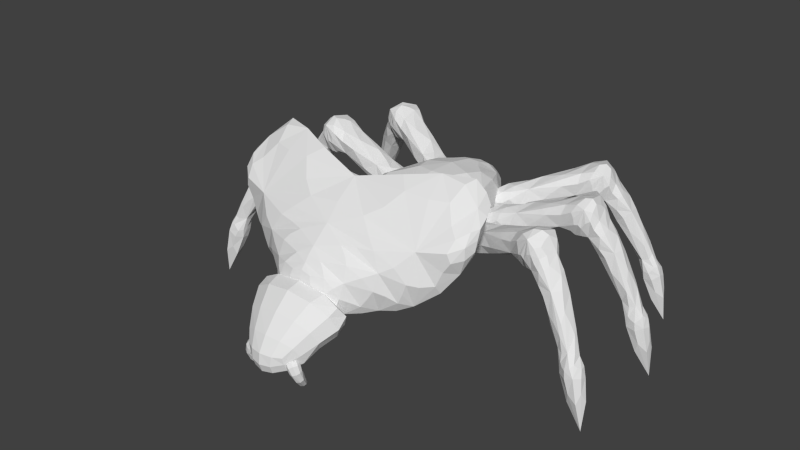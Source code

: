 # Source: darkling_sub.blend  (saved by Blender 2.79.0; exported with 4.5.12 LTS)
import bpy
from mathutils import Matrix  # noqa: F401  (used for matrix-valued properties, if any)

bpy.ops.wm.read_factory_settings(use_empty=True)
scene = bpy.context.scene
scene.name = 'Scene'

# ---- collections
col_collection_1 = bpy.data.collections.new('Collection 1'); scene.collection.children.link(col_collection_1)

# ---- world
world_world = bpy.data.worlds.new('World'); scene.world = world_world
world_world.color = (0.05088, 0.05088, 0.05088)
world_world.use_sun_shadow = False
world_world.sun_shadow_jitter_overblur = 0.0
world_world.cycles.sampling_method = 'NONE'
world_world.cycles.sample_map_resolution = 256

# ---- meshes
me_body = bpy.data.meshes.new('Body')
me_body.from_pydata([(0.072, -0.4283, -0.0756), (0.072, -0.4283, -0.003597), (0.0936, -0.3855, -0.0756), (0.0936, -0.4022, 0.01894), (0.1685, -0.3591, 0.05091), (0.1685, -0.3382, -0.06726), (0.219, -0.3396, 0.07872), (0.219, -0.3146, -0.0631), (0.177, -0.1783, 0.2736), (0.2008, -0.277, -0.004069), (0.1314, -0.2054, 0.078), (0.1074, -0.2124, -0.02071), (0.07885, -0.1685, 0.05106), (0.07885, -0.1726, 0.003238), (0.1498, -0.09805, 0.06899), (0.1498, -0.1085, -0.05056), (0.05992, 0.1889, 0.04389), (0.05992, 0.179, -0.05738), (0.02397, 0.2329, -0.003332), (0.02397, 0.2297, -0.04928), (0.3076, -0.3079, 0.117), (0.3076, -0.2583, 0.04624), (0.3038, -0.2134, 0.1799), (0.3061, -0.2018, 0.1346), (0.1289, 0.03314, -0.07076), (0.1289, 0.04749, 0.08035), (0.2639, -0.1332, 0.199), (-0.072, -0.4283, -0.0756), (-0.072, -0.4283, -0.003597), (-0.0936, -0.3855, -0.0756), (-0.0936, -0.4022, 0.01894), (-0.1685, -0.3591, 0.05091), (-0.1685, -0.3382, -0.06726), (-0.219, -0.3396, 0.07872), (-0.219, -0.3146, -0.0631), (-0.177, -0.1783, 0.2736), (-0.2008, -0.277, -0.004069), (-0.1314, -0.2054, 0.078), (-0.1074, -0.2124, -0.02071), (-0.07885, -0.1685, 0.05106), (-0.07885, -0.1726, 0.003238), (-0.1498, -0.09805, 0.06899), (-0.1498, -0.1085, -0.05056), (-0.05992, 0.1889, 0.04389), (-0.05992, 0.179, -0.05738), (-0.02397, 0.2329, -0.003332), (-0.02397, 0.2297, -0.04928), (-0.3076, -0.3079, 0.117), (-0.3076, -0.2583, 0.04624), (-0.3038, -0.2134, 0.1799), (-0.3061, -0.2018, 0.1346), (2.347e-18, -0.4063, 0.04258), (-2.28e-18, -0.3855, -0.0756), (1.566e-18, -0.4283, 0.0204), (-2.135e-18, -0.4283, -0.0756), (3.354e-18, -0.3869, 0.07038), (-2.199e-18, -0.3619, -0.07143), (4.441e-18, -0.3438, 0.1024), (-2.037e-18, -0.3146, -0.0631), (7.541e-18, -0.2617, 0.1899), (-1.713e-18, -0.2201, -0.04643), (3.961e-18, -0.2096, 0.1016), (-6.66e-19, -0.1888, -0.01654), (2.787e-18, -0.1664, 0.07496), (4.214e-20, -0.1726, 0.003238), (3.24e-18, -0.09596, 0.0929), (-9.762e-18, -0.09312, -0.08147), (1.305e-18, 0.1909, 0.0678), (-4.184e-18, 0.1784, -0.07566), (-1.187e-18, 0.2339, 0.006924), (-3.775e-18, 0.2279, -0.06071), (-0.1289, 0.03314, -0.07076), (-0.1289, 0.04749, 0.08035), (3.187e-18, 0.04958, 0.1043), (-1.09e-17, 0.0208, -0.1011), (-0.2639, -0.1332, 0.199)], [], [(1, 0, 2), (52, 2, 0), (3, 4, 55), (3, 2, 5), (4, 6, 57), (4, 5, 7), (9, 11, 10), (6, 8, 59), (6, 20, 22), (59, 8, 10), (12, 14, 65), (61, 10, 12), (10, 11, 13), (25, 24, 17), (13, 15, 14), (73, 25, 16), (69, 18, 19), (16, 18, 69), (17, 19, 18), (20, 21, 23), (6, 7, 21), (9, 23, 21), (74, 68, 17), (68, 70, 19), (13, 64, 66), (60, 62, 11), (62, 64, 13), (5, 56, 58), (58, 60, 9), (1, 3, 51), (1, 53, 54), (2, 52, 56), (66, 74, 24), (65, 14, 25), (14, 15, 24), (8, 22, 26), (22, 23, 26), (9, 8, 26), (23, 9, 26), (29, 27, 28), (27, 29, 52), (55, 31, 30), (30, 31, 32), (57, 33, 31), (31, 33, 34), (37, 38, 36), (59, 35, 33), (49, 47, 33), (59, 61, 37), (65, 41, 39), (61, 63, 39), (37, 39, 40), (72, 43, 44), (41, 42, 40), (73, 67, 43), (69, 70, 46), (69, 45, 43), (45, 46, 44), (47, 49, 50), (33, 47, 48), (48, 50, 36), (44, 68, 74), (46, 70, 68), (40, 42, 66), (38, 62, 60), (40, 64, 62), (32, 34, 58), (36, 60, 58), (28, 53, 51), (28, 27, 54), (29, 32, 56), (71, 74, 66), (65, 73, 72), (41, 72, 71), (35, 75, 49), (49, 75, 50), (36, 75, 35), (50, 75, 36), (3, 1, 2), (54, 52, 0), (51, 3, 55), (4, 3, 5), (55, 4, 57), (6, 4, 7), (8, 9, 10), (57, 6, 59), (8, 6, 22), (61, 59, 10), (63, 12, 65), (63, 61, 12), (12, 10, 13), (16, 25, 17), (12, 13, 14), (67, 73, 16), (70, 69, 19), (67, 16, 69), (16, 17, 18), (22, 20, 23), (20, 6, 21), (7, 9, 21), (24, 74, 17), (17, 68, 19), (15, 13, 66), (9, 60, 11), (11, 62, 13), (7, 5, 58), (7, 58, 9), (53, 1, 51), (0, 1, 54), (5, 2, 56), (15, 66, 24), (73, 65, 25), (25, 14, 24), (30, 29, 28), (54, 27, 52), (51, 55, 30), (29, 30, 32), (55, 57, 31), (32, 31, 34), (35, 37, 36), (57, 59, 33), (35, 49, 33), (35, 59, 37), (63, 65, 39), (37, 61, 39), (38, 37, 40), (71, 72, 44), (39, 41, 40), (72, 73, 43), (45, 69, 46), (67, 69, 43), (43, 45, 44), (48, 47, 50), (34, 33, 48), (34, 48, 36), (71, 44, 74), (44, 46, 68), (64, 40, 66), (36, 38, 60), (38, 40, 62), (56, 32, 58), (34, 36, 58), (30, 28, 51), (53, 28, 54), (52, 29, 56), (42, 71, 66), (41, 65, 72), (42, 41, 71)])
_uv = me_body.uv_layers.new(name='UVMap')
_uv.uv.foreach_set('vector', [0.5681, 0.1681, 0.5681, 0.1345, 0.5862, 0.1345, 0.542, 0.2487, 0.4965, 0.247, 0.5077, 0.2268, 0.229, 0.04996, 0.2651, 0.07146, 0.1851, 0.07539, 0.5808, 0.1788, 0.5862, 0.1345, 0.6194, 0.1407, 0.2651, 0.07146, 0.2894, 0.08497, 0.1851, 0.1026, 0.6127, 0.196, 0.6194, 0.1407, 0.6403, 0.1445, 0.4379, 0.3144, 0.4916, 0.3396, 0.4613, 0.376, 0.2894, 0.08497, 0.3001, 0.1886, 0.1851, 0.1747, 0.2894, 0.08497, 0.3299, 0.09314, 0.3415, 0.1378, 0.1851, 0.1747, 0.3001, 0.1886, 0.2486, 0.2528, 0.2251, 0.2712, 0.2529, 0.3058, 0.1851, 0.3038, 0.1851, 0.2397, 0.2486, 0.2528, 0.2251, 0.2712, 0.1906, 0.5477, 0.1984, 0.5008, 0.2205, 0.5133, 0.3351, 0.5565, 0.3336, 0.4857, 0.4083, 0.4968, 0.2205, 0.5133, 0.2663, 0.4903, 0.267, 0.5462, 0.1851, 0.3684, 0.2416, 0.3688, 0.2125, 0.4332, 0.4482, 0.5285, 0.437, 0.5237, 0.437, 0.5022, 0.2125, 0.4332, 0.1968, 0.4637, 0.1851, 0.4606, 0.4083, 0.4968, 0.437, 0.5022, 0.437, 0.5237, 0.6654, 0.2349, 0.6781, 0.1977, 0.706, 0.2325, 0.6322, 0.211, 0.6403, 0.1445, 0.6781, 0.1977, 0.4379, 0.3144, 0.3655, 0.3741, 0.3787, 0.3274, 0.5422, 0.4624, 0.5427, 0.5339, 0.5135, 0.536, 0.5427, 0.5339, 0.5428, 0.558, 0.5305, 0.5604, 0.5053, 0.3608, 0.5415, 0.3604, 0.5419, 0.4119, 0.5414, 0.329, 0.5415, 0.3487, 0.4916, 0.3396, 0.5415, 0.3487, 0.5415, 0.3604, 0.5053, 0.3608, 0.4591, 0.2688, 0.5418, 0.2605, 0.5415, 0.2841, 0.5415, 0.2841, 0.5414, 0.329, 0.4379, 0.3144, 0.2184, 0.035, 0.229, 0.04996, 0.1851, 0.05902, 0.5681, 0.1681, 0.5409, 0.1793, 0.5409, 0.1345, 0.4965, 0.247, 0.542, 0.2487, 0.5418, 0.2605, 0.5419, 0.4119, 0.5422, 0.4624, 0.4824, 0.467, 0.1851, 0.3038, 0.2529, 0.3058, 0.2416, 0.3688, 0.267, 0.5462, 0.2663, 0.4903, 0.3336, 0.4857, 0.3001, 0.1886, 0.3415, 0.1378, 0.348, 0.1744, 0.7053, 0.2543, 0.706, 0.2325, 0.7399, 0.2562, 0.4379, 0.3144, 0.4137, 0.4548, 0.372, 0.4202, 0.3655, 0.3741, 0.4379, 0.3144, 0.372, 0.4202, 0.4955, 0.1345, 0.5136, 0.1345, 0.5136, 0.1681, 0.5769, 0.2282, 0.5872, 0.2488, 0.542, 0.2487, 0.1851, 0.07539, 0.1051, 0.07146, 0.1411, 0.04996, 0.5009, 0.1788, 0.469, 0.196, 0.4623, 0.1407, 0.1851, 0.1026, 0.08074, 0.08497, 0.1051, 0.07146, 0.469, 0.196, 0.4495, 0.211, 0.4414, 0.1445, 0.6245, 0.3731, 0.591, 0.3391, 0.6388, 0.3142, 0.1851, 0.1747, 0.07011, 0.1886, 0.08074, 0.08497, 0.02861, 0.1378, 0.04031, 0.09314, 0.08074, 0.08497, 0.1851, 0.1747, 0.1851, 0.2397, 0.1216, 0.2528, 0.1851, 0.3038, 0.1173, 0.3058, 0.145, 0.2712, 0.1851, 0.2397, 0.1851, 0.2677, 0.145, 0.2712, 0.191, 0.5476, 0.2212, 0.5356, 0.2209, 0.5132, 0.3354, 0.5564, 0.4097, 0.5442, 0.4086, 0.4967, 0.2673, 0.5462, 0.2666, 0.4902, 0.2209, 0.5132, 0.1851, 0.3684, 0.1851, 0.4285, 0.1576, 0.4332, 0.4485, 0.5284, 0.4485, 0.4967, 0.4374, 0.5021, 0.1851, 0.4606, 0.1734, 0.4637, 0.1576, 0.4332, 0.4374, 0.5236, 0.4374, 0.5021, 0.4086, 0.4967, 0.4163, 0.2349, 0.3764, 0.2543, 0.3757, 0.2325, 0.4495, 0.211, 0.4163, 0.2349, 0.4036, 0.1977, 0.6884, 0.3373, 0.6887, 0.3853, 0.6388, 0.3142, 0.5718, 0.5356, 0.5427, 0.5339, 0.5422, 0.4624, 0.5552, 0.5602, 0.5428, 0.558, 0.5427, 0.5339, 0.5777, 0.3603, 0.6096, 0.3997, 0.5419, 0.4119, 0.591, 0.3391, 0.5415, 0.3487, 0.5414, 0.329, 0.5777, 0.3603, 0.5415, 0.3604, 0.5415, 0.3487, 0.6229, 0.2714, 0.6464, 0.282, 0.5415, 0.2841, 0.6388, 0.3142, 0.5414, 0.329, 0.5415, 0.2841, 0.1517, 0.035, 0.1851, 0.04428, 0.1851, 0.05902, 0.5136, 0.1681, 0.5136, 0.1345, 0.5409, 0.1345, 0.5872, 0.2488, 0.6229, 0.2714, 0.5418, 0.2605, 0.6021, 0.4662, 0.5422, 0.4624, 0.5419, 0.4119, 0.1851, 0.3038, 0.1851, 0.3684, 0.1286, 0.3688, 0.2673, 0.5462, 0.3354, 0.5564, 0.3339, 0.4856, 0.07011, 0.1886, 0.02219, 0.1744, 0.02861, 0.1378, 0.3764, 0.2543, 0.3418, 0.2562, 0.3757, 0.2325, 0.6388, 0.3142, 0.7243, 0.399, 0.6879, 0.4439, 0.6887, 0.3853, 0.6684, 0.4279, 0.6388, 0.3142, 0.5808, 0.1788, 0.5681, 0.1681, 0.5862, 0.1345, 0.5424, 0.2279, 0.542, 0.2487, 0.5077, 0.2268, 0.1851, 0.05902, 0.229, 0.04996, 0.1851, 0.07539, 0.6127, 0.196, 0.5808, 0.1788, 0.6194, 0.1407, 0.1851, 0.07539, 0.2651, 0.07146, 0.1851, 0.1026, 0.6322, 0.211, 0.6127, 0.196, 0.6403, 0.1445, 0.4137, 0.4548, 0.4379, 0.3144, 0.4613, 0.376, 0.1851, 0.1026, 0.2894, 0.08497, 0.1851, 0.1747, 0.3001, 0.1886, 0.2894, 0.08497, 0.3415, 0.1378, 0.1851, 0.2397, 0.1851, 0.1747, 0.2486, 0.2528, 0.1851, 0.2677, 0.2251, 0.2712, 0.1851, 0.3038, 0.1851, 0.2677, 0.1851, 0.2397, 0.2251, 0.2712, 0.2208, 0.5357, 0.1906, 0.5477, 0.2205, 0.5133, 0.4094, 0.5442, 0.3351, 0.5565, 0.4083, 0.4968, 0.2208, 0.5357, 0.2205, 0.5133, 0.267, 0.5462, 0.1851, 0.4285, 0.1851, 0.3684, 0.2125, 0.4332, 0.4482, 0.4968, 0.4482, 0.5285, 0.437, 0.5022, 0.1851, 0.4285, 0.2125, 0.4332, 0.1851, 0.4606, 0.4094, 0.5442, 0.4083, 0.4968, 0.437, 0.5237, 0.7053, 0.2543, 0.6654, 0.2349, 0.706, 0.2325, 0.6654, 0.2349, 0.6322, 0.211, 0.6781, 0.1977, 0.4345, 0.279, 0.4379, 0.3144, 0.3787, 0.3274, 0.4824, 0.467, 0.5422, 0.4624, 0.5135, 0.536, 0.5135, 0.536, 0.5427, 0.5339, 0.5305, 0.5604, 0.4739, 0.4006, 0.5053, 0.3608, 0.5419, 0.4119, 0.4379, 0.3144, 0.5414, 0.329, 0.4916, 0.3396, 0.4916, 0.3396, 0.5415, 0.3487, 0.5053, 0.3608, 0.4345, 0.279, 0.4591, 0.2688, 0.5415, 0.2841, 0.4345, 0.279, 0.5415, 0.2841, 0.4379, 0.3144, 0.1851, 0.04428, 0.2184, 0.035, 0.1851, 0.05902, 0.5681, 0.1345, 0.5681, 0.1681, 0.5409, 0.1345, 0.4591, 0.2688, 0.4965, 0.247, 0.5418, 0.2605, 0.4739, 0.4006, 0.5419, 0.4119, 0.4824, 0.467, 0.1851, 0.3684, 0.1851, 0.3038, 0.2416, 0.3688, 0.3351, 0.5565, 0.267, 0.5462, 0.3336, 0.4857, 0.5009, 0.1788, 0.4955, 0.1345, 0.5136, 0.1681, 0.5424, 0.2279, 0.5769, 0.2282, 0.542, 0.2487, 0.1851, 0.05902, 0.1851, 0.07539, 0.1411, 0.04996, 0.4955, 0.1345, 0.5009, 0.1788, 0.4623, 0.1407, 0.1851, 0.07539, 0.1851, 0.1026, 0.1051, 0.07146, 0.4623, 0.1407, 0.469, 0.196, 0.4414, 0.1445, 0.6879, 0.4439, 0.6245, 0.3731, 0.6388, 0.3142, 0.1851, 0.1026, 0.1851, 0.1747, 0.08074, 0.08497, 0.07011, 0.1886, 0.02861, 0.1378, 0.08074, 0.08497, 0.07011, 0.1886, 0.1851, 0.1747, 0.1216, 0.2528, 0.1851, 0.2677, 0.1851, 0.3038, 0.145, 0.2712, 0.1216, 0.2528, 0.1851, 0.2397, 0.145, 0.2712, 0.1987, 0.5008, 0.191, 0.5476, 0.2209, 0.5132, 0.3339, 0.4856, 0.3354, 0.5564, 0.4086, 0.4967, 0.2212, 0.5356, 0.2673, 0.5462, 0.2209, 0.5132, 0.1286, 0.3688, 0.1851, 0.3684, 0.1576, 0.4332, 0.4374, 0.5236, 0.4485, 0.5284, 0.4374, 0.5021, 0.1851, 0.4285, 0.1851, 0.4606, 0.1576, 0.4332, 0.4097, 0.5442, 0.4374, 0.5236, 0.4086, 0.4967, 0.4036, 0.1977, 0.4163, 0.2349, 0.3757, 0.2325, 0.4414, 0.1445, 0.4495, 0.211, 0.4036, 0.1977, 0.6464, 0.282, 0.6884, 0.3373, 0.6388, 0.3142, 0.6021, 0.4662, 0.5718, 0.5356, 0.5422, 0.4624, 0.5718, 0.5356, 0.5552, 0.5602, 0.5427, 0.5339, 0.5415, 0.3604, 0.5777, 0.3603, 0.5419, 0.4119, 0.6388, 0.3142, 0.591, 0.3391, 0.5414, 0.329, 0.591, 0.3391, 0.5777, 0.3603, 0.5415, 0.3487, 0.5418, 0.2605, 0.6229, 0.2714, 0.5415, 0.2841, 0.6464, 0.282, 0.6388, 0.3142, 0.5415, 0.2841, 0.1411, 0.04996, 0.1517, 0.035, 0.1851, 0.05902, 0.5409, 0.1793, 0.5136, 0.1681, 0.5409, 0.1345, 0.542, 0.2487, 0.5872, 0.2488, 0.5418, 0.2605, 0.6096, 0.3997, 0.6021, 0.4662, 0.5419, 0.4119, 0.1173, 0.3058, 0.1851, 0.3038, 0.1286, 0.3688, 0.2666, 0.4902, 0.2673, 0.5462, 0.3339, 0.4856])
me_body.use_remesh_preserve_volume = False
me_body.use_remesh_preserve_attributes = False
me_body.use_mirror_vertex_groups = False
me_body.update()
me_legrightmiddle = bpy.data.meshes.new('LegRightMiddle')
me_legrightmiddle.from_pydata([(0.0122, -0.02516, -0.03076), (0.02855, -0.02659, 0.01434), (0.01638, 0.02266, -0.03076), (0.03274, 0.02123, 0.01434), (-0.03787, -0.03282, -0.02562), (-0.01334, -0.03497, 0.04204), (-0.0316, 0.0389, -0.02562), (-0.007063, 0.03676, 0.04204), (-0.05354, 0.03721, 0.05507), (-0.07562, 0.03914, -0.005821), (-0.05918, -0.02735, 0.05507), (-0.08126, -0.02541, -0.005821), (-0.1882, 0.05029, 0.1065), (-0.1954, 0.05092, 0.04932), (-0.1941, -0.01684, 0.1065), (-0.2012, -0.01622, 0.04932), (-0.2419, 0.0719, 0.1361), (-0.2099, 0.05388, 0.02296), (-0.2507, -0.0288, 0.1361), (-0.2161, -0.01661, 0.02296), (-0.2659, 0.05371, 0.08376), (-0.2411, 0.05154, 0.03976), (-0.2712, -0.006716, 0.08376), (-0.2464, -0.008882, 0.03976), (-0.3106, 0.05639, 0.03411), (-0.2603, 0.052, 0.004994), (-0.3156, -0.00161, 0.03411), (-0.2654, -0.006005, 0.004994), (-0.3716, 0.04858, -0.1041), (-0.3407, 0.04588, -0.1124), (-0.3743, 0.01668, -0.1041), (-0.3435, 0.01398, -0.1124), (-0.3904, 0.06469, -0.1236), (-0.3318, 0.05957, -0.1393), (-0.3957, 0.004076, -0.1236), (-0.3371, -0.001047, -0.1393), (-0.4028, 0.03524, -0.2549)], [], [(15, 13, 9), (2, 6, 7), (4, 11, 9), (4, 0, 1), (4, 6, 2), (1, 3, 7), (8, 10, 5), (9, 8, 7), (10, 11, 4), (18, 19, 15), (12, 14, 10), (10, 14, 15), (13, 12, 8), (21, 20, 16), (13, 17, 16), (19, 17, 13), (16, 18, 14), (27, 25, 21), (23, 21, 17), (16, 20, 22), (18, 22, 23), (26, 30, 31), (20, 24, 26), (26, 27, 23), (21, 25, 24), (35, 33, 29), (29, 28, 24), (31, 29, 25), (28, 30, 26), (28, 32, 34), (30, 34, 35), (33, 32, 28), (32, 36, 34), (34, 36, 35), (33, 36, 32), (35, 36, 33), (2, 3, 1), (11, 15, 9), (3, 2, 7), (6, 4, 9), (5, 4, 1), (0, 4, 2), (5, 1, 7), (7, 8, 5), (6, 9, 7), (5, 10, 4), (14, 18, 15), (8, 12, 10), (11, 10, 15), (9, 13, 8), (17, 21, 16), (12, 13, 16), (15, 19, 13), (12, 16, 14), (23, 27, 21), (19, 23, 17), (18, 16, 22), (19, 18, 23), (27, 26, 31), (22, 20, 26), (22, 26, 23), (20, 21, 24), (31, 35, 29), (25, 29, 24), (27, 31, 25), (24, 28, 26), (30, 28, 34), (31, 30, 35), (29, 33, 28), (0, 2, 1)])
_k = {(32, 36): 1.0, (34, 36): 1.0, (35, 36): 1.0, (33, 36): 1.0}
me_legrightmiddle.attributes.new('crease_edge', 'FLOAT', 'EDGE').data.foreach_set('value', [_k.get((min(e.vertices), max(e.vertices)), 0.0) for e in me_legrightmiddle.edges])
_uv = me_legrightmiddle.uv_layers.new(name='UVMap')
_uv.uv.foreach_set('vector', [0.9741, 0.7823, 0.9189, 0.7823, 0.9199, 0.8907, 0.5421, 0.9396, 0.5799, 0.922, 0.5915, 0.9798, 0.976, 0.9301, 0.973, 0.8907, 0.9199, 0.8907, 0.5802, 0.9227, 0.5424, 0.9404, 0.5503, 0.9789, 0.976, 0.9301, 0.917, 0.9301, 0.9268, 0.9707, 0.8343, 0.9334, 0.8736, 0.9334, 0.8835, 0.8928, 0.8805, 0.8534, 0.8274, 0.8534, 0.8245, 0.8928, 0.6192, 0.9172, 0.6296, 0.9692, 0.5915, 0.9798, 0.63, 0.9697, 0.6194, 0.9177, 0.5802, 0.9227, 0.7996, 0.9438, 0.7261, 0.8799, 0.727, 0.9046, 0.8816, 0.7348, 0.8264, 0.7348, 0.8274, 0.8534, 0.63, 0.9697, 0.7465, 0.9476, 0.727, 0.9046, 0.7268, 0.9046, 0.7462, 0.9477, 0.6296, 0.9692, 0.755, 0.8766, 0.792, 0.8951, 0.7993, 0.9441, 0.7268, 0.9046, 0.7261, 0.8798, 0.7993, 0.9441, 0.9755, 0.7575, 0.9175, 0.7575, 0.9189, 0.7823, 0.8954, 0.6834, 0.8126, 0.6834, 0.8264, 0.7348, 0.9703, 0.6962, 0.9226, 0.6962, 0.9216, 0.7287, 0.9713, 0.7287, 0.9216, 0.7287, 0.9175, 0.7575, 0.8954, 0.6834, 0.8788, 0.6368, 0.8291, 0.6368, 0.7996, 0.9438, 0.7922, 0.8949, 0.7551, 0.8765, 0.7996, 0.8407, 0.7768, 0.7189, 0.752, 0.7274, 0.8788, 0.6368, 0.8778, 0.582, 0.8301, 0.582, 0.7996, 0.8407, 0.7521, 0.8441, 0.7551, 0.8765, 0.755, 0.8766, 0.7521, 0.8442, 0.7997, 0.8409, 0.9714, 0.5571, 0.9215, 0.5571, 0.9334, 0.58, 0.7525, 0.7275, 0.7773, 0.719, 0.7997, 0.8409, 0.9596, 0.58, 0.9334, 0.58, 0.9226, 0.6962, 0.8671, 0.4585, 0.8409, 0.4585, 0.8301, 0.582, 0.8671, 0.4585, 0.8789, 0.4356, 0.829, 0.4356, 0.7768, 0.7189, 0.7804, 0.6933, 0.7333, 0.7096, 0.7339, 0.7096, 0.7811, 0.6935, 0.7773, 0.719, 0.8789, 0.4356, 0.854, 0.3277, 0.829, 0.4356, 0.7804, 0.6933, 0.7258, 0.597, 0.7333, 0.7096, 0.7339, 0.7096, 0.7269, 0.5969, 0.7811, 0.6935, 0.9714, 0.5571, 0.9465, 0.4469, 0.9215, 0.5571, 0.8736, 0.9727, 0.8736, 0.9334, 0.8343, 0.9334, 0.973, 0.8907, 0.9741, 0.7823, 0.9199, 0.8907, 0.5498, 0.9781, 0.5421, 0.9396, 0.5915, 0.9798, 0.917, 0.9301, 0.976, 0.9301, 0.9199, 0.8907, 0.592, 0.9805, 0.5802, 0.9227, 0.5503, 0.9789, 0.9661, 0.9707, 0.976, 0.9301, 0.9268, 0.9707, 0.8245, 0.8928, 0.8343, 0.9334, 0.8835, 0.8928, 0.8835, 0.8928, 0.8805, 0.8534, 0.8245, 0.8928, 0.5799, 0.922, 0.6192, 0.9172, 0.5915, 0.9798, 0.592, 0.9805, 0.63, 0.9697, 0.5802, 0.9227, 0.7465, 0.9476, 0.7996, 0.9438, 0.727, 0.9046, 0.8805, 0.8534, 0.8816, 0.7348, 0.8274, 0.8534, 0.6194, 0.9177, 0.63, 0.9697, 0.727, 0.9046, 0.6192, 0.9172, 0.7268, 0.9046, 0.6296, 0.9692, 0.7261, 0.8798, 0.755, 0.8766, 0.7993, 0.9441, 0.7462, 0.9477, 0.7268, 0.9046, 0.7993, 0.9441, 0.9741, 0.7823, 0.9755, 0.7575, 0.9189, 0.7823, 0.8816, 0.7348, 0.8954, 0.6834, 0.8264, 0.7348, 0.9713, 0.7287, 0.9703, 0.6962, 0.9216, 0.7287, 0.9755, 0.7575, 0.9713, 0.7287, 0.9175, 0.7575, 0.8126, 0.6834, 0.8954, 0.6834, 0.8291, 0.6368, 0.7261, 0.8799, 0.7996, 0.9438, 0.7551, 0.8765, 0.7521, 0.8441, 0.7996, 0.8407, 0.752, 0.7274, 0.8291, 0.6368, 0.8788, 0.6368, 0.8301, 0.582, 0.7922, 0.8949, 0.7996, 0.8407, 0.7551, 0.8765, 0.792, 0.8951, 0.755, 0.8766, 0.7997, 0.8409, 0.9596, 0.58, 0.9714, 0.5571, 0.9334, 0.58, 0.7521, 0.8442, 0.7525, 0.7275, 0.7997, 0.8409, 0.9703, 0.6962, 0.9596, 0.58, 0.9226, 0.6962, 0.8778, 0.582, 0.8671, 0.4585, 0.8301, 0.582, 0.8409, 0.4585, 0.8671, 0.4585, 0.829, 0.4356, 0.752, 0.7274, 0.7768, 0.7189, 0.7333, 0.7096, 0.7525, 0.7275, 0.7339, 0.7096, 0.7773, 0.719, 0.8343, 0.9727, 0.8736, 0.9727, 0.8343, 0.9334])
me_legrightmiddle.use_remesh_preserve_volume = False
me_legrightmiddle.use_remesh_preserve_attributes = False
me_legrightmiddle.use_mirror_vertex_groups = False
me_legrightmiddle.update()
me_legrightfront = bpy.data.meshes.new('LegRightFront')
me_legrightfront.from_pydata([(0.02169, -0.01765, -0.03076), (0.03711, -0.01203, 0.01434), (0.005271, 0.02746, -0.03076), (0.0207, 0.03307, 0.01434), (-0.02045, -0.04575, -0.02562), (0.00269, -0.03733, 0.04204), (-0.04508, 0.0219, -0.02562), (-0.02194, 0.03033, 0.04204), (-0.06425, 0.0111, 0.05507), (-0.08507, 0.003516, -0.005821), (-0.04208, -0.0498, 0.05507), (-0.06291, -0.05738, -0.005821), (-0.1918, -0.03396, 0.1065), (-0.1986, -0.03642, 0.04932), (-0.1688, -0.09729, 0.1065), (-0.1755, -0.09974, 0.04932), (-0.2496, -0.03706, 0.1361), (-0.213, -0.03988, 0.02296), (-0.215, -0.1321, 0.1361), (-0.1888, -0.1064, 0.02296), (-0.2637, -0.0637, 0.08376), (-0.2403, -0.0552, 0.03976), (-0.2429, -0.1207, 0.08376), (-0.2196, -0.1122, 0.03976), (-0.3053, -0.08014, 0.03411), (-0.2579, -0.06289, 0.004994), (-0.2854, -0.1349, 0.03411), (-0.238, -0.1176, 0.004994), (-0.3573, -0.113, -0.1041), (-0.3282, -0.1024, -0.1124), (-0.3463, -0.1431, -0.1041), (-0.3173, -0.1325, -0.1124), (-0.3811, -0.1063, -0.1236), (-0.3259, -0.08624, -0.1393), (-0.3603, -0.1635, -0.1236), (-0.3051, -0.1434, -0.1393), (-0.3799, -0.1383, -0.2549)], [], [(15, 13, 9), (2, 6, 7), (4, 11, 9), (4, 0, 1), (4, 6, 2), (1, 3, 7), (8, 10, 5), (9, 8, 7), (10, 11, 4), (18, 19, 15), (12, 14, 10), (10, 14, 15), (13, 12, 8), (21, 20, 16), (13, 17, 16), (19, 17, 13), (16, 18, 14), (27, 25, 21), (19, 23, 21), (20, 22, 18), (18, 22, 23), (26, 30, 31), (20, 24, 26), (26, 27, 23), (21, 25, 24), (35, 33, 29), (29, 28, 24), (31, 29, 25), (28, 30, 26), (28, 32, 34), (34, 35, 31), (33, 32, 28), (32, 36, 34), (34, 36, 35), (33, 36, 32), (35, 36, 33), (0, 2, 3), (11, 15, 9), (3, 2, 7), (6, 4, 9), (5, 4, 1), (0, 4, 2), (5, 1, 7), (7, 8, 5), (6, 9, 7), (5, 10, 4), (14, 18, 15), (8, 12, 10), (11, 10, 15), (9, 13, 8), (17, 21, 16), (12, 13, 16), (15, 19, 13), (12, 16, 14), (23, 27, 21), (17, 19, 21), (16, 20, 18), (19, 18, 23), (27, 26, 31), (22, 20, 26), (22, 26, 23), (20, 21, 24), (31, 35, 29), (25, 29, 24), (27, 31, 25), (24, 28, 26), (30, 28, 34), (30, 34, 31), (29, 33, 28), (1, 0, 3)])
_k = {(32, 36): 1.0, (34, 36): 1.0, (35, 36): 1.0, (33, 36): 1.0}
me_legrightfront.attributes.new('crease_edge', 'FLOAT', 'EDGE').data.foreach_set('value', [_k.get((min(e.vertices), max(e.vertices)), 0.0) for e in me_legrightfront.edges])
_uv = me_legrightfront.uv_layers.new(name='UVMap')
_uv.uv.foreach_set('vector', [0.9741, 0.7823, 0.9189, 0.7823, 0.9199, 0.8907, 0.5421, 0.9396, 0.5799, 0.922, 0.5915, 0.9798, 0.976, 0.9301, 0.973, 0.8907, 0.9199, 0.8907, 0.5802, 0.9227, 0.5424, 0.9404, 0.5503, 0.9789, 0.976, 0.9301, 0.917, 0.9301, 0.9268, 0.9707, 0.8343, 0.9334, 0.8736, 0.9334, 0.8835, 0.8928, 0.8805, 0.8534, 0.8274, 0.8534, 0.8245, 0.8928, 0.6192, 0.9172, 0.6296, 0.9692, 0.5915, 0.9798, 0.63, 0.9697, 0.6194, 0.9177, 0.5802, 0.9227, 0.7996, 0.9438, 0.7261, 0.8799, 0.727, 0.9046, 0.8816, 0.7348, 0.8264, 0.7348, 0.8274, 0.8534, 0.63, 0.9697, 0.7465, 0.9476, 0.727, 0.9046, 0.7268, 0.9046, 0.7462, 0.9477, 0.6296, 0.9692, 0.755, 0.8766, 0.792, 0.8951, 0.7993, 0.9441, 0.7268, 0.9046, 0.7261, 0.8798, 0.7993, 0.9441, 0.9755, 0.7575, 0.9175, 0.7575, 0.9189, 0.7823, 0.8954, 0.6834, 0.8126, 0.6834, 0.8264, 0.7348, 0.9703, 0.6962, 0.9226, 0.6962, 0.9216, 0.7287, 0.9755, 0.7575, 0.9713, 0.7287, 0.9216, 0.7287, 0.8788, 0.6368, 0.8291, 0.6368, 0.8126, 0.6834, 0.7996, 0.9438, 0.7922, 0.8949, 0.7551, 0.8765, 0.7996, 0.8407, 0.7768, 0.7189, 0.752, 0.7274, 0.8788, 0.6368, 0.8778, 0.582, 0.8301, 0.582, 0.7996, 0.8407, 0.7521, 0.8441, 0.7551, 0.8765, 0.755, 0.8766, 0.7521, 0.8442, 0.7997, 0.8409, 0.9714, 0.5571, 0.9215, 0.5571, 0.9334, 0.58, 0.7525, 0.7275, 0.7773, 0.719, 0.7997, 0.8409, 0.9596, 0.58, 0.9334, 0.58, 0.9226, 0.6962, 0.8671, 0.4585, 0.8409, 0.4585, 0.8301, 0.582, 0.8671, 0.4585, 0.8789, 0.4356, 0.829, 0.4356, 0.7804, 0.6933, 0.7333, 0.7096, 0.752, 0.7274, 0.7339, 0.7096, 0.7811, 0.6935, 0.7773, 0.719, 0.8789, 0.4356, 0.854, 0.3277, 0.829, 0.4356, 0.7804, 0.6933, 0.7258, 0.597, 0.7333, 0.7096, 0.7339, 0.7096, 0.7269, 0.5969, 0.7811, 0.6935, 0.9714, 0.5571, 0.9465, 0.4469, 0.9215, 0.5571, 0.8343, 0.9727, 0.8736, 0.9727, 0.8736, 0.9334, 0.973, 0.8907, 0.9741, 0.7823, 0.9199, 0.8907, 0.5498, 0.9781, 0.5421, 0.9396, 0.5915, 0.9798, 0.917, 0.9301, 0.976, 0.9301, 0.9199, 0.8907, 0.592, 0.9805, 0.5802, 0.9227, 0.5503, 0.9789, 0.9661, 0.9707, 0.976, 0.9301, 0.9268, 0.9707, 0.8245, 0.8928, 0.8343, 0.9334, 0.8835, 0.8928, 0.8835, 0.8928, 0.8805, 0.8534, 0.8245, 0.8928, 0.5799, 0.922, 0.6192, 0.9172, 0.5915, 0.9798, 0.592, 0.9805, 0.63, 0.9697, 0.5802, 0.9227, 0.7465, 0.9476, 0.7996, 0.9438, 0.727, 0.9046, 0.8805, 0.8534, 0.8816, 0.7348, 0.8274, 0.8534, 0.6194, 0.9177, 0.63, 0.9697, 0.727, 0.9046, 0.6192, 0.9172, 0.7268, 0.9046, 0.6296, 0.9692, 0.7261, 0.8798, 0.755, 0.8766, 0.7993, 0.9441, 0.7462, 0.9477, 0.7268, 0.9046, 0.7993, 0.9441, 0.9741, 0.7823, 0.9755, 0.7575, 0.9189, 0.7823, 0.8816, 0.7348, 0.8954, 0.6834, 0.8264, 0.7348, 0.9713, 0.7287, 0.9703, 0.6962, 0.9216, 0.7287, 0.9175, 0.7575, 0.9755, 0.7575, 0.9216, 0.7287, 0.8954, 0.6834, 0.8788, 0.6368, 0.8126, 0.6834, 0.7261, 0.8799, 0.7996, 0.9438, 0.7551, 0.8765, 0.7521, 0.8441, 0.7996, 0.8407, 0.752, 0.7274, 0.8291, 0.6368, 0.8788, 0.6368, 0.8301, 0.582, 0.7922, 0.8949, 0.7996, 0.8407, 0.7551, 0.8765, 0.792, 0.8951, 0.755, 0.8766, 0.7997, 0.8409, 0.9596, 0.58, 0.9714, 0.5571, 0.9334, 0.58, 0.7521, 0.8442, 0.7525, 0.7275, 0.7997, 0.8409, 0.9703, 0.6962, 0.9596, 0.58, 0.9226, 0.6962, 0.8778, 0.582, 0.8671, 0.4585, 0.8301, 0.582, 0.8409, 0.4585, 0.8671, 0.4585, 0.829, 0.4356, 0.7768, 0.7189, 0.7804, 0.6933, 0.752, 0.7274, 0.7525, 0.7275, 0.7339, 0.7096, 0.7773, 0.719, 0.8343, 0.9334, 0.8343, 0.9727, 0.8736, 0.9334])
me_legrightfront.use_remesh_preserve_volume = False
me_legrightfront.use_remesh_preserve_attributes = False
me_legrightfront.use_mirror_vertex_groups = False
me_legrightfront.update()
me_legrightback = bpy.data.meshes.new('LegRightBack')
me_legrightback.from_pydata([(0.002857, -0.02781, -0.03076), (0.01774, -0.03475, 0.01434), (0.02314, 0.01569, -0.03076), (0.03802, 0.008751, 0.01434), (-0.04681, -0.01789, -0.02562), (-0.02449, -0.0283, 0.04204), (-0.01638, 0.04736, -0.02562), (0.005934, 0.03695, 0.04204), (-0.03758, 0.05327, 0.05507), (-0.05767, 0.06264, -0.005821), (-0.06497, -0.005454, 0.05507), (-0.08505, 0.003912, -0.005821), (-0.1597, 0.1116, 0.1065), (-0.1662, 0.1147, 0.04932), (-0.1881, 0.05055, 0.1065), (-0.1946, 0.05358, 0.04932), (-0.2027, 0.1503, 0.1361), (-0.1788, 0.1224, 0.02296), (-0.2454, 0.05867, 0.1361), (-0.2087, 0.05829, 0.02296), (-0.2315, 0.1414, 0.08376), (-0.209, 0.1309, 0.03976), (-0.2571, 0.08644, 0.08376), (-0.2346, 0.07594, 0.03976), (-0.2725, 0.1592, 0.03411), (-0.2268, 0.1379, 0.004994), (-0.2971, 0.1064, 0.03411), (-0.2514, 0.08513, 0.004994), (-0.3325, 0.1727, -0.1041), (-0.3045, 0.1597, -0.1124), (-0.3461, 0.1437, -0.1041), (-0.318, 0.1306, -0.1124), (-0.3447, 0.1943, -0.1236), (-0.2914, 0.1695, -0.1393), (-0.3704, 0.1392, -0.1236), (-0.3171, 0.1143, -0.1393), (-0.3664, 0.1709, -0.2549)], [], [(15, 13, 9), (2, 6, 7), (11, 9, 6), (4, 0, 1), (4, 6, 2), (1, 3, 7), (8, 10, 5), (6, 9, 8), (10, 11, 4), (18, 19, 15), (12, 14, 10), (10, 14, 15), (13, 12, 8), (21, 20, 16), (13, 17, 16), (19, 17, 13), (16, 18, 14), (27, 25, 21), (23, 21, 17), (20, 22, 18), (18, 22, 23), (26, 30, 31), (24, 26, 22), (26, 27, 23), (21, 25, 24), (35, 33, 29), (29, 28, 24), (27, 31, 29), (24, 28, 30), (28, 32, 34), (30, 34, 35), (33, 32, 28), (32, 36, 34), (34, 36, 35), (33, 36, 32), (35, 36, 33), (2, 3, 1), (11, 15, 9), (3, 2, 7), (4, 11, 6), (5, 4, 1), (0, 4, 2), (5, 1, 7), (7, 8, 5), (7, 6, 8), (5, 10, 4), (14, 18, 15), (8, 12, 10), (11, 10, 15), (9, 13, 8), (17, 21, 16), (12, 13, 16), (15, 19, 13), (12, 16, 14), (23, 27, 21), (19, 23, 17), (16, 20, 18), (19, 18, 23), (27, 26, 31), (20, 24, 22), (22, 26, 23), (20, 21, 24), (31, 35, 29), (25, 29, 24), (25, 27, 29), (26, 24, 30), (30, 28, 34), (31, 30, 35), (29, 33, 28), (0, 2, 1)])
_k = {(32, 36): 1.0, (34, 36): 1.0, (35, 36): 1.0, (33, 36): 1.0}
me_legrightback.attributes.new('crease_edge', 'FLOAT', 'EDGE').data.foreach_set('value', [_k.get((min(e.vertices), max(e.vertices)), 0.0) for e in me_legrightback.edges])
_uv = me_legrightback.uv_layers.new(name='UVMap')
_uv.uv.foreach_set('vector', [0.9741, 0.7823, 0.9189, 0.7823, 0.9199, 0.8907, 0.5421, 0.9396, 0.5799, 0.922, 0.5915, 0.9798, 0.973, 0.8907, 0.9199, 0.8907, 0.917, 0.9301, 0.5802, 0.9227, 0.5424, 0.9404, 0.5503, 0.9789, 0.976, 0.9301, 0.917, 0.9301, 0.9268, 0.9707, 0.8343, 0.9334, 0.8736, 0.9334, 0.8835, 0.8928, 0.8805, 0.8534, 0.8274, 0.8534, 0.8245, 0.8928, 0.5799, 0.922, 0.6192, 0.9172, 0.6296, 0.9692, 0.63, 0.9697, 0.6194, 0.9177, 0.5802, 0.9227, 0.7996, 0.9438, 0.7261, 0.8799, 0.727, 0.9046, 0.8816, 0.7348, 0.8264, 0.7348, 0.8274, 0.8534, 0.63, 0.9697, 0.7465, 0.9476, 0.727, 0.9046, 0.7268, 0.9046, 0.7462, 0.9477, 0.6296, 0.9692, 0.755, 0.8766, 0.792, 0.8951, 0.7993, 0.9441, 0.7268, 0.9046, 0.7261, 0.8798, 0.7993, 0.9441, 0.9755, 0.7575, 0.9175, 0.7575, 0.9189, 0.7823, 0.8954, 0.6834, 0.8126, 0.6834, 0.8264, 0.7348, 0.9703, 0.6962, 0.9226, 0.6962, 0.9216, 0.7287, 0.9713, 0.7287, 0.9216, 0.7287, 0.9175, 0.7575, 0.8788, 0.6368, 0.8291, 0.6368, 0.8126, 0.6834, 0.7996, 0.9438, 0.7922, 0.8949, 0.7551, 0.8765, 0.7996, 0.8407, 0.7768, 0.7189, 0.752, 0.7274, 0.8778, 0.582, 0.8301, 0.582, 0.8291, 0.6368, 0.7996, 0.8407, 0.7521, 0.8441, 0.7551, 0.8765, 0.755, 0.8766, 0.7521, 0.8442, 0.7997, 0.8409, 0.9714, 0.5571, 0.9215, 0.5571, 0.9334, 0.58, 0.7525, 0.7275, 0.7773, 0.719, 0.7997, 0.8409, 0.9703, 0.6962, 0.9596, 0.58, 0.9334, 0.58, 0.8778, 0.582, 0.8671, 0.4585, 0.8409, 0.4585, 0.8671, 0.4585, 0.8789, 0.4356, 0.829, 0.4356, 0.7768, 0.7189, 0.7804, 0.6933, 0.7333, 0.7096, 0.7339, 0.7096, 0.7811, 0.6935, 0.7773, 0.719, 0.8789, 0.4356, 0.854, 0.3277, 0.829, 0.4356, 0.7804, 0.6933, 0.7258, 0.597, 0.7333, 0.7096, 0.7339, 0.7096, 0.7269, 0.5969, 0.7811, 0.6935, 0.9714, 0.5571, 0.9465, 0.4469, 0.9215, 0.5571, 0.8736, 0.9727, 0.8736, 0.9334, 0.8343, 0.9334, 0.973, 0.8907, 0.9741, 0.7823, 0.9199, 0.8907, 0.5498, 0.9781, 0.5421, 0.9396, 0.5915, 0.9798, 0.976, 0.9301, 0.973, 0.8907, 0.917, 0.9301, 0.592, 0.9805, 0.5802, 0.9227, 0.5503, 0.9789, 0.9661, 0.9707, 0.976, 0.9301, 0.9268, 0.9707, 0.8245, 0.8928, 0.8343, 0.9334, 0.8835, 0.8928, 0.8835, 0.8928, 0.8805, 0.8534, 0.8245, 0.8928, 0.5915, 0.9798, 0.5799, 0.922, 0.6296, 0.9692, 0.592, 0.9805, 0.63, 0.9697, 0.5802, 0.9227, 0.7465, 0.9476, 0.7996, 0.9438, 0.727, 0.9046, 0.8805, 0.8534, 0.8816, 0.7348, 0.8274, 0.8534, 0.6194, 0.9177, 0.63, 0.9697, 0.727, 0.9046, 0.6192, 0.9172, 0.7268, 0.9046, 0.6296, 0.9692, 0.7261, 0.8798, 0.755, 0.8766, 0.7993, 0.9441, 0.7462, 0.9477, 0.7268, 0.9046, 0.7993, 0.9441, 0.9741, 0.7823, 0.9755, 0.7575, 0.9189, 0.7823, 0.8816, 0.7348, 0.8954, 0.6834, 0.8264, 0.7348, 0.9713, 0.7287, 0.9703, 0.6962, 0.9216, 0.7287, 0.9755, 0.7575, 0.9713, 0.7287, 0.9175, 0.7575, 0.8954, 0.6834, 0.8788, 0.6368, 0.8126, 0.6834, 0.7261, 0.8799, 0.7996, 0.9438, 0.7551, 0.8765, 0.7521, 0.8441, 0.7996, 0.8407, 0.752, 0.7274, 0.8788, 0.6368, 0.8778, 0.582, 0.8291, 0.6368, 0.7922, 0.8949, 0.7996, 0.8407, 0.7551, 0.8765, 0.792, 0.8951, 0.755, 0.8766, 0.7997, 0.8409, 0.9596, 0.58, 0.9714, 0.5571, 0.9334, 0.58, 0.7521, 0.8442, 0.7525, 0.7275, 0.7997, 0.8409, 0.9226, 0.6962, 0.9703, 0.6962, 0.9334, 0.58, 0.8301, 0.582, 0.8778, 0.582, 0.8409, 0.4585, 0.8409, 0.4585, 0.8671, 0.4585, 0.829, 0.4356, 0.752, 0.7274, 0.7768, 0.7189, 0.7333, 0.7096, 0.7525, 0.7275, 0.7339, 0.7096, 0.7773, 0.719, 0.8343, 0.9727, 0.8736, 0.9727, 0.8343, 0.9334])
me_legrightback.use_remesh_preserve_volume = False
me_legrightback.use_remesh_preserve_attributes = False
me_legrightback.use_mirror_vertex_groups = False
me_legrightback.update()
me_head = bpy.data.meshes.new('Head')
me_head.from_pydata([(0.096, -0.04497, -0.07393), (0.096, -0.0754, -0.008677), (0.144, 0.04445, -0.04706), (0.144, 0.0104, 0.03874), (0.048, -0.1204, -0.08261), (0.048, -0.1102, -0.1044), (-2.699e-18, -0.04497, -0.07393), (7.927e-19, -0.08554, 0.01307), (-1.964e-18, 0.04445, -0.04706), (3.741e-18, -0.0123, 0.09594), (-0.096, -0.04497, -0.07393), (-0.096, -0.0754, -0.008677), (-0.144, 0.04445, -0.04706), (-0.144, 0.0104, 0.03874), (-3.97e-18, -0.132, -0.1145), (-2.224e-18, -0.1523, -0.071), (-0.048, -0.1204, -0.08261), (-0.048, -0.1102, -0.1044)], [], [(15, 16, 17, 14), (9, 8, 12, 13), (6, 10, 12, 8), (13, 11, 7, 9), (6, 8, 2, 0), (6, 0, 5), (11, 10, 17, 16), (9, 3, 2, 8), (2, 3, 1, 0), (5, 0, 1, 4), (11, 16, 15, 7), (5, 4, 15, 14), (7, 1, 3, 9), (1, 7, 15, 4), (6, 5, 14, 17), (10, 6, 17), (11, 13, 12, 10)])
_k = {(5, 14): 1.0, (0, 5): 1.0, (14, 17): 1.0, (10, 17): 1.0}
me_head.attributes.new('crease_edge', 'FLOAT', 'EDGE').data.foreach_set('value', [_k.get((min(e.vertices), max(e.vertices)), 0.0) for e in me_head.edges])
_uv = me_head.uv_layers.new(name='UVMap')
_uv.uv.foreach_set('vector', [0.1603, 0.841, 0.1303, 0.8383, 0.1243, 0.8241, 0.1603, 0.8132, 0.2758, 0.7827, 0.2758, 0.6893, 0.3633, 0.6893, 0.3633, 0.7453, 0.1086, 0.7319, 0.1669, 0.7319, 0.1961, 0.7886, 0.1086, 0.7886, 0.05989, 0.9391, 0.1041, 0.8885, 0.1604, 0.8954, 0.1605, 0.9658, 0.1086, 0.7319, 0.1086, 0.7886, 0.02119, 0.7886, 0.05035, 0.7319, 0.1086, 0.7319, 0.05035, 0.7319, 0.0795, 0.6882, 0.1041, 0.8885, 0.07586, 0.8535, 0.1243, 0.8241, 0.1303, 0.8383, 0.2758, 0.7827, 0.1884, 0.7453, 0.1884, 0.6893, 0.2758, 0.6893, 0.2998, 0.8933, 0.261, 0.9389, 0.2166, 0.8884, 0.2448, 0.8533, 0.1963, 0.824, 0.2448, 0.8533, 0.2166, 0.8884, 0.1903, 0.8382, 0.1041, 0.8885, 0.1303, 0.8383, 0.1603, 0.841, 0.1604, 0.8954, 0.1963, 0.824, 0.1903, 0.8382, 0.1603, 0.841, 0.1603, 0.8132, 0.1604, 0.8954, 0.2166, 0.8884, 0.261, 0.9389, 0.1605, 0.9658, 0.2166, 0.8884, 0.1604, 0.8954, 0.1603, 0.841, 0.1903, 0.8382, 0.1086, 0.7319, 0.0795, 0.6882, 0.1086, 0.6736, 0.1378, 0.6882, 0.1669, 0.7319, 0.1086, 0.7319, 0.1378, 0.6882, 0.1041, 0.8885, 0.05989, 0.9391, 0.02097, 0.8937, 0.07586, 0.8535])
me_head.use_remesh_preserve_volume = False
me_head.use_remesh_preserve_attributes = False
me_head.use_mirror_vertex_groups = False
me_head.update()
me_mouthright = bpy.data.meshes.new('MouthRight')
me_mouthright.from_pydata([(-0.01956, -0.01452, -0.03643), (-0.0006694, -0.02983, 0.01204), (0.01415, -0.005918, -0.01388), (0.01415, -0.02012, 0.01657), (-0.03036, -0.002854, -0.03099), (-0.02011, -0.00883, 0.02183), (-0.007448, 0.01741, -0.003004), (-0.007448, 0.003209, 0.02745), (0.0165, 0.01251, -0.03317), (0.006687, 0.02899, -0.06982), (0.001382, 0.02884, -0.02556), (-0.0008718, 0.03715, -0.06601)], [], [(1, 2, 3), (4, 11, 9, 0), (5, 6, 4), (9, 11, 10, 8), (4, 0, 1, 5), (2, 8, 10, 6), (1, 3, 7, 5), (4, 10, 11), (0, 8, 2), (0, 2, 1), (7, 6, 5), (6, 10, 4), (9, 8, 0), (3, 2, 6, 7)])
_k = {(8, 9): 0.8, (9, 11): 0.8, (0, 9): 0.8, (4, 11): 0.8}
me_mouthright.attributes.new('crease_edge', 'FLOAT', 'EDGE').data.foreach_set('value', [_k.get((min(e.vertices), max(e.vertices)), 0.0) for e in me_mouthright.edges])
_uv = me_mouthright.uv_layers.new(name='UVMap')
_uv.uv.foreach_set('vector', [0.4928, 0.7917, 0.4671, 0.772, 0.4818, 0.8108, 0.5107, 0.7576, 0.5036, 0.6962, 0.4887, 0.6985, 0.4979, 0.7585, 0.5141, 0.7935, 0.5492, 0.7727, 0.5107, 0.7576, 0.4887, 0.6985, 0.4749, 0.6891, 0.4368, 0.7355, 0.4645, 0.7444, 0.5107, 0.7576, 0.4979, 0.7585, 0.4928, 0.7917, 0.5141, 0.7935, 0.4671, 0.772, 0.4645, 0.7444, 0.4368, 0.7355, 0.4239, 0.7726, 0.4928, 0.7917, 0.4818, 0.8108, 0.5247, 0.81, 0.5141, 0.7935, 0.5107, 0.7576, 0.5492, 0.7341, 0.5036, 0.6962, 0.4979, 0.7585, 0.4645, 0.7444, 0.4671, 0.772, 0.4979, 0.7585, 0.4671, 0.772, 0.4928, 0.7917, 0.5247, 0.81, 0.5492, 0.7727, 0.5141, 0.7935, 0.5492, 0.7727, 0.5492, 0.7341, 0.5107, 0.7576, 0.4887, 0.6985, 0.4645, 0.7444, 0.4979, 0.7585, 0.4818, 0.8108, 0.4671, 0.772, 0.4239, 0.7726, 0.4325, 0.8227])
me_mouthright.use_remesh_preserve_volume = False
me_mouthright.use_remesh_preserve_attributes = False
me_mouthright.use_mirror_vertex_groups = False
me_mouthright.update()
me_mouthleft = bpy.data.meshes.new('MouthLeft')
me_mouthleft.from_pydata([(0.01956, -0.01452, -0.03643), (0.0006694, -0.02983, 0.01204), (-0.01415, -0.005918, -0.01388), (-0.01415, -0.02012, 0.01657), (0.03036, -0.002854, -0.03099), (0.02011, -0.00883, 0.02183), (0.007448, 0.01741, -0.003004), (0.007448, 0.003209, 0.02745), (-0.0165, 0.01251, -0.03317), (-0.006687, 0.02899, -0.06982), (-0.001382, 0.02884, -0.02556), (0.0008718, 0.03715, -0.06601)], [], [(1, 3, 2), (4, 0, 9, 11), (5, 4, 6), (9, 8, 10, 11), (4, 5, 1, 0), (2, 6, 10, 8), (1, 5, 7, 3), (4, 11, 10), (0, 2, 8), (0, 1, 2), (7, 5, 6), (6, 4, 10), (9, 0, 8), (3, 7, 6, 2)])
_k = {(8, 9): 0.8, (10, 11): 0.8, (9, 11): 0.8, (0, 9): 0.8, (4, 11): 0.8}
me_mouthleft.attributes.new('crease_edge', 'FLOAT', 'EDGE').data.foreach_set('value', [_k.get((min(e.vertices), max(e.vertices)), 0.0) for e in me_mouthleft.edges])
_uv = me_mouthleft.uv_layers.new(name='UVMap')
_uv.uv.foreach_set('vector', [0.4928, 0.7917, 0.4818, 0.8108, 0.4671, 0.772, 0.5107, 0.7576, 0.4979, 0.7585, 0.4887, 0.6985, 0.5036, 0.6962, 0.5141, 0.7935, 0.5107, 0.7576, 0.5492, 0.7727, 0.4887, 0.6985, 0.4645, 0.7444, 0.4368, 0.7355, 0.4749, 0.6891, 0.5107, 0.7576, 0.5141, 0.7935, 0.4928, 0.7917, 0.4979, 0.7585, 0.4671, 0.772, 0.4239, 0.7726, 0.4368, 0.7355, 0.4645, 0.7444, 0.4928, 0.7917, 0.5141, 0.7935, 0.5247, 0.81, 0.4818, 0.8108, 0.5107, 0.7576, 0.5036, 0.6962, 0.5492, 0.7341, 0.4979, 0.7585, 0.4671, 0.772, 0.4645, 0.7444, 0.4979, 0.7585, 0.4928, 0.7917, 0.4671, 0.772, 0.5247, 0.81, 0.5141, 0.7935, 0.5492, 0.7727, 0.5492, 0.7727, 0.5107, 0.7576, 0.5492, 0.7341, 0.4887, 0.6985, 0.4979, 0.7585, 0.4645, 0.7444, 0.4818, 0.8108, 0.4325, 0.8227, 0.4239, 0.7726, 0.4671, 0.772])
me_mouthleft.use_remesh_preserve_volume = False
me_mouthleft.use_remesh_preserve_attributes = False
me_mouthleft.use_mirror_vertex_groups = False
me_mouthleft.update()
me_legleftback = bpy.data.meshes.new('LegLeftBack')
me_legleftback.from_pydata([(-0.002857, -0.02781, -0.03076), (-0.01774, -0.03475, 0.01434), (-0.02314, 0.01569, -0.03076), (-0.03802, 0.008751, 0.01434), (0.04681, -0.01789, -0.02562), (0.02449, -0.0283, 0.04204), (0.01638, 0.04736, -0.02562), (-0.005934, 0.03695, 0.04204), (0.03758, 0.05327, 0.05507), (0.05767, 0.06264, -0.005821), (0.06497, -0.005454, 0.05507), (0.08505, 0.003912, -0.005821), (0.1597, 0.1116, 0.1065), (0.1662, 0.1147, 0.04932), (0.1881, 0.05055, 0.1065), (0.1946, 0.05358, 0.04932), (0.2027, 0.1503, 0.1361), (0.1788, 0.1224, 0.02296), (0.2454, 0.05867, 0.1361), (0.2087, 0.05829, 0.02296), (0.2315, 0.1414, 0.08376), (0.209, 0.1309, 0.03976), (0.2571, 0.08644, 0.08376), (0.2346, 0.07594, 0.03976), (0.2725, 0.1592, 0.03411), (0.2268, 0.1379, 0.004994), (0.2971, 0.1064, 0.03411), (0.2514, 0.08513, 0.004994), (0.3325, 0.1727, -0.1041), (0.3045, 0.1597, -0.1124), (0.3461, 0.1437, -0.1041), (0.318, 0.1306, -0.1124), (0.3447, 0.1943, -0.1236), (0.2914, 0.1695, -0.1393), (0.3704, 0.1392, -0.1236), (0.3171, 0.1143, -0.1393), (0.3664, 0.1709, -0.2549)], [], [(9, 13, 15), (7, 6, 2), (6, 9, 11), (1, 0, 4), (2, 6, 4), (7, 3, 1), (5, 10, 8), (7, 8, 9), (4, 11, 10), (15, 19, 18), (10, 14, 12), (10, 11, 15), (8, 12, 13), (16, 20, 21), (13, 12, 16), (13, 17, 19), (14, 18, 16), (21, 25, 27), (17, 21, 23), (16, 18, 22), (18, 19, 23), (26, 27, 31), (20, 22, 26), (23, 27, 26), (21, 20, 24), (29, 33, 35), (24, 28, 29), (27, 25, 29), (24, 26, 30), (28, 30, 34), (31, 35, 34), (28, 32, 33), (32, 34, 36), (34, 35, 36), (33, 32, 36), (35, 33, 36), (1, 3, 2), (11, 9, 15), (3, 7, 2), (4, 6, 11), (5, 1, 4), (0, 2, 4), (5, 7, 1), (7, 5, 8), (6, 7, 9), (5, 4, 10), (14, 15, 18), (8, 10, 12), (14, 10, 15), (9, 8, 13), (17, 16, 21), (17, 13, 16), (15, 13, 19), (12, 14, 16), (23, 21, 27), (19, 17, 23), (20, 16, 22), (22, 18, 23), (30, 26, 31), (24, 20, 26), (22, 23, 26), (25, 21, 24), (31, 29, 35), (25, 24, 29), (31, 27, 29), (28, 24, 30), (32, 28, 34), (30, 31, 34), (29, 28, 33), (0, 1, 2)])
_k = {(32, 36): 1.0, (34, 36): 1.0, (35, 36): 1.0, (33, 36): 1.0}
me_legleftback.attributes.new('crease_edge', 'FLOAT', 'EDGE').data.foreach_set('value', [_k.get((min(e.vertices), max(e.vertices)), 0.0) for e in me_legleftback.edges])
_uv = me_legleftback.uv_layers.new(name='UVMap')
_uv.uv.foreach_set('vector', [0.9199, 0.8907, 0.9189, 0.7823, 0.9741, 0.7823, 0.5915, 0.9798, 0.5799, 0.922, 0.5421, 0.9396, 0.917, 0.9301, 0.9199, 0.8907, 0.973, 0.8907, 0.5503, 0.9789, 0.5424, 0.9404, 0.5802, 0.9227, 0.9268, 0.9707, 0.917, 0.9301, 0.976, 0.9301, 0.8835, 0.8928, 0.8736, 0.9334, 0.8343, 0.9334, 0.8245, 0.8928, 0.8274, 0.8534, 0.8805, 0.8534, 0.5915, 0.9798, 0.6296, 0.9692, 0.6192, 0.9172, 0.5802, 0.9227, 0.6194, 0.9177, 0.63, 0.9697, 0.727, 0.9046, 0.7261, 0.8799, 0.7996, 0.9438, 0.8274, 0.8534, 0.8264, 0.7348, 0.8816, 0.7348, 0.63, 0.9697, 0.6194, 0.9177, 0.727, 0.9046, 0.6296, 0.9692, 0.7462, 0.9477, 0.7268, 0.9046, 0.7993, 0.9441, 0.792, 0.8951, 0.755, 0.8766, 0.7268, 0.9046, 0.7462, 0.9477, 0.7993, 0.9441, 0.9189, 0.7823, 0.9175, 0.7575, 0.9755, 0.7575, 0.8264, 0.7348, 0.8126, 0.6834, 0.8954, 0.6834, 0.9216, 0.7287, 0.9226, 0.6962, 0.9703, 0.6962, 0.9175, 0.7575, 0.9216, 0.7287, 0.9713, 0.7287, 0.8954, 0.6834, 0.8126, 0.6834, 0.8291, 0.6368, 0.7996, 0.9438, 0.7261, 0.8799, 0.7551, 0.8765, 0.7996, 0.8407, 0.7521, 0.8441, 0.752, 0.7274, 0.8788, 0.6368, 0.8291, 0.6368, 0.8301, 0.582, 0.7551, 0.8765, 0.7521, 0.8441, 0.7996, 0.8407, 0.755, 0.8766, 0.792, 0.8951, 0.7997, 0.8409, 0.9334, 0.58, 0.9215, 0.5571, 0.9714, 0.5571, 0.7997, 0.8409, 0.7773, 0.719, 0.7525, 0.7275, 0.9703, 0.6962, 0.9226, 0.6962, 0.9334, 0.58, 0.8778, 0.582, 0.8301, 0.582, 0.8409, 0.4585, 0.8671, 0.4585, 0.8409, 0.4585, 0.829, 0.4356, 0.752, 0.7274, 0.7333, 0.7096, 0.7804, 0.6933, 0.7773, 0.719, 0.7811, 0.6935, 0.7339, 0.7096, 0.8789, 0.4356, 0.829, 0.4356, 0.854, 0.3277, 0.7804, 0.6933, 0.7333, 0.7096, 0.7258, 0.597, 0.7339, 0.7096, 0.7811, 0.6935, 0.7269, 0.5969, 0.9714, 0.5571, 0.9215, 0.5571, 0.9465, 0.4469, 0.8343, 0.9334, 0.8736, 0.9334, 0.8736, 0.9727, 0.973, 0.8907, 0.9199, 0.8907, 0.9741, 0.7823, 0.5498, 0.9781, 0.5915, 0.9798, 0.5421, 0.9396, 0.976, 0.9301, 0.917, 0.9301, 0.973, 0.8907, 0.592, 0.9805, 0.5503, 0.9789, 0.5802, 0.9227, 0.9661, 0.9707, 0.9268, 0.9707, 0.976, 0.9301, 0.8245, 0.8928, 0.8835, 0.8928, 0.8343, 0.9334, 0.8835, 0.8928, 0.8245, 0.8928, 0.8805, 0.8534, 0.5799, 0.922, 0.5915, 0.9798, 0.6192, 0.9172, 0.592, 0.9805, 0.5802, 0.9227, 0.63, 0.9697, 0.7465, 0.9476, 0.727, 0.9046, 0.7996, 0.9438, 0.8805, 0.8534, 0.8274, 0.8534, 0.8816, 0.7348, 0.7465, 0.9476, 0.63, 0.9697, 0.727, 0.9046, 0.6192, 0.9172, 0.6296, 0.9692, 0.7268, 0.9046, 0.7261, 0.8798, 0.7993, 0.9441, 0.755, 0.8766, 0.7261, 0.8798, 0.7268, 0.9046, 0.7993, 0.9441, 0.9741, 0.7823, 0.9189, 0.7823, 0.9755, 0.7575, 0.8816, 0.7348, 0.8264, 0.7348, 0.8954, 0.6834, 0.9713, 0.7287, 0.9216, 0.7287, 0.9703, 0.6962, 0.9755, 0.7575, 0.9175, 0.7575, 0.9713, 0.7287, 0.8788, 0.6368, 0.8954, 0.6834, 0.8291, 0.6368, 0.7922, 0.8949, 0.7996, 0.9438, 0.7551, 0.8765, 0.7768, 0.7189, 0.7996, 0.8407, 0.752, 0.7274, 0.8778, 0.582, 0.8788, 0.6368, 0.8301, 0.582, 0.7922, 0.8949, 0.7551, 0.8765, 0.7996, 0.8407, 0.7521, 0.8442, 0.755, 0.8766, 0.7997, 0.8409, 0.9596, 0.58, 0.9334, 0.58, 0.9714, 0.5571, 0.7521, 0.8442, 0.7997, 0.8409, 0.7525, 0.7275, 0.9596, 0.58, 0.9703, 0.6962, 0.9334, 0.58, 0.8671, 0.4585, 0.8778, 0.582, 0.8409, 0.4585, 0.8789, 0.4356, 0.8671, 0.4585, 0.829, 0.4356, 0.7768, 0.7189, 0.752, 0.7274, 0.7804, 0.6933, 0.7525, 0.7275, 0.7773, 0.719, 0.7339, 0.7096, 0.8343, 0.9727, 0.8343, 0.9334, 0.8736, 0.9727])
me_legleftback.use_remesh_preserve_volume = False
me_legleftback.use_remesh_preserve_attributes = False
me_legleftback.use_mirror_vertex_groups = False
me_legleftback.update()
me_legleftfront = bpy.data.meshes.new('LegLeftFront')
me_legleftfront.from_pydata([(-0.02169, -0.01765, -0.03076), (-0.03711, -0.01203, 0.01434), (-0.005271, 0.02746, -0.03076), (-0.0207, 0.03307, 0.01434), (0.02045, -0.04575, -0.02562), (-0.00269, -0.03733, 0.04204), (0.04508, 0.0219, -0.02562), (0.02194, 0.03033, 0.04204), (0.06425, 0.0111, 0.05507), (0.08507, 0.003516, -0.005821), (0.04208, -0.0498, 0.05507), (0.06291, -0.05738, -0.005821), (0.1918, -0.03396, 0.1065), (0.1986, -0.03642, 0.04932), (0.1688, -0.09729, 0.1065), (0.1755, -0.09974, 0.04932), (0.2496, -0.03706, 0.1361), (0.213, -0.03988, 0.02296), (0.215, -0.1321, 0.1361), (0.1888, -0.1064, 0.02296), (0.2637, -0.0637, 0.08376), (0.2403, -0.0552, 0.03976), (0.2429, -0.1207, 0.08376), (0.2196, -0.1122, 0.03976), (0.3053, -0.08014, 0.03411), (0.2579, -0.06289, 0.004994), (0.2854, -0.1349, 0.03411), (0.238, -0.1176, 0.004994), (0.3573, -0.113, -0.1041), (0.3282, -0.1024, -0.1124), (0.3463, -0.1431, -0.1041), (0.3173, -0.1325, -0.1124), (0.3811, -0.1063, -0.1236), (0.3259, -0.08624, -0.1393), (0.3603, -0.1635, -0.1236), (0.3051, -0.1434, -0.1393), (0.3799, -0.1383, -0.2549)], [], [(11, 9, 13), (7, 6, 2), (4, 6, 9), (1, 0, 4), (2, 6, 4), (7, 3, 1), (5, 10, 8), (7, 8, 9), (4, 11, 10), (15, 19, 18), (10, 14, 12), (10, 11, 15), (8, 12, 13), (16, 20, 21), (13, 12, 16), (13, 17, 19), (14, 18, 16), (21, 25, 27), (19, 17, 21), (18, 22, 20), (18, 19, 23), (26, 27, 31), (20, 22, 26), (23, 27, 26), (21, 20, 24), (29, 33, 35), (24, 28, 29), (27, 25, 29), (24, 26, 30), (28, 30, 34), (30, 31, 35), (28, 32, 33), (32, 34, 36), (34, 35, 36), (33, 32, 36), (35, 33, 36), (1, 3, 2), (15, 11, 13), (3, 7, 2), (11, 4, 9), (5, 1, 4), (0, 2, 4), (5, 7, 1), (7, 5, 8), (6, 7, 9), (5, 4, 10), (14, 15, 18), (8, 10, 12), (14, 10, 15), (9, 8, 13), (17, 16, 21), (17, 13, 16), (15, 13, 19), (12, 14, 16), (23, 21, 27), (23, 19, 21), (16, 18, 20), (22, 18, 23), (30, 26, 31), (24, 20, 26), (22, 23, 26), (25, 21, 24), (31, 29, 35), (25, 24, 29), (31, 27, 29), (28, 24, 30), (32, 28, 34), (34, 30, 35), (29, 28, 33), (0, 1, 2)])
_k = {(32, 36): 1.0, (34, 36): 1.0, (35, 36): 1.0, (33, 36): 1.0}
me_legleftfront.attributes.new('crease_edge', 'FLOAT', 'EDGE').data.foreach_set('value', [_k.get((min(e.vertices), max(e.vertices)), 0.0) for e in me_legleftfront.edges])
_uv = me_legleftfront.uv_layers.new(name='UVMap')
_uv.uv.foreach_set('vector', [0.973, 0.8907, 0.9199, 0.8907, 0.9189, 0.7823, 0.5915, 0.9798, 0.5799, 0.922, 0.5421, 0.9396, 0.976, 0.9301, 0.917, 0.9301, 0.9199, 0.8907, 0.5503, 0.9789, 0.5424, 0.9404, 0.5802, 0.9227, 0.9268, 0.9707, 0.917, 0.9301, 0.976, 0.9301, 0.8835, 0.8928, 0.8736, 0.9334, 0.8343, 0.9334, 0.8245, 0.8928, 0.8274, 0.8534, 0.8805, 0.8534, 0.5915, 0.9798, 0.6296, 0.9692, 0.6192, 0.9172, 0.5802, 0.9227, 0.6194, 0.9177, 0.63, 0.9697, 0.727, 0.9046, 0.7261, 0.8799, 0.7996, 0.9438, 0.8274, 0.8534, 0.8264, 0.7348, 0.8816, 0.7348, 0.63, 0.9697, 0.6194, 0.9177, 0.727, 0.9046, 0.6296, 0.9692, 0.7462, 0.9477, 0.7268, 0.9046, 0.7993, 0.9441, 0.792, 0.8951, 0.755, 0.8766, 0.7268, 0.9046, 0.7462, 0.9477, 0.7993, 0.9441, 0.9189, 0.7823, 0.9175, 0.7575, 0.9755, 0.7575, 0.8264, 0.7348, 0.8126, 0.6834, 0.8954, 0.6834, 0.9216, 0.7287, 0.9226, 0.6962, 0.9703, 0.6962, 0.9755, 0.7575, 0.9175, 0.7575, 0.9216, 0.7287, 0.8126, 0.6834, 0.8291, 0.6368, 0.8788, 0.6368, 0.7996, 0.9438, 0.7261, 0.8799, 0.7551, 0.8765, 0.7996, 0.8407, 0.7521, 0.8441, 0.752, 0.7274, 0.8788, 0.6368, 0.8291, 0.6368, 0.8301, 0.582, 0.7551, 0.8765, 0.7521, 0.8441, 0.7996, 0.8407, 0.755, 0.8766, 0.792, 0.8951, 0.7997, 0.8409, 0.9334, 0.58, 0.9215, 0.5571, 0.9714, 0.5571, 0.7997, 0.8409, 0.7773, 0.719, 0.7525, 0.7275, 0.9703, 0.6962, 0.9226, 0.6962, 0.9334, 0.58, 0.8778, 0.582, 0.8301, 0.582, 0.8409, 0.4585, 0.8671, 0.4585, 0.8409, 0.4585, 0.829, 0.4356, 0.7768, 0.7189, 0.752, 0.7274, 0.7333, 0.7096, 0.7773, 0.719, 0.7811, 0.6935, 0.7339, 0.7096, 0.8789, 0.4356, 0.829, 0.4356, 0.854, 0.3277, 0.7804, 0.6933, 0.7333, 0.7096, 0.7258, 0.597, 0.7339, 0.7096, 0.7811, 0.6935, 0.7269, 0.5969, 0.9714, 0.5571, 0.9215, 0.5571, 0.9465, 0.4469, 0.8343, 0.9334, 0.8736, 0.9334, 0.8736, 0.9727, 0.9741, 0.7823, 0.973, 0.8907, 0.9189, 0.7823, 0.5498, 0.9781, 0.5915, 0.9798, 0.5421, 0.9396, 0.973, 0.8907, 0.976, 0.9301, 0.9199, 0.8907, 0.592, 0.9805, 0.5503, 0.9789, 0.5802, 0.9227, 0.9661, 0.9707, 0.9268, 0.9707, 0.976, 0.9301, 0.8245, 0.8928, 0.8835, 0.8928, 0.8343, 0.9334, 0.8835, 0.8928, 0.8245, 0.8928, 0.8805, 0.8534, 0.5799, 0.922, 0.5915, 0.9798, 0.6192, 0.9172, 0.592, 0.9805, 0.5802, 0.9227, 0.63, 0.9697, 0.7465, 0.9476, 0.727, 0.9046, 0.7996, 0.9438, 0.8805, 0.8534, 0.8274, 0.8534, 0.8816, 0.7348, 0.7465, 0.9476, 0.63, 0.9697, 0.727, 0.9046, 0.6192, 0.9172, 0.6296, 0.9692, 0.7268, 0.9046, 0.7261, 0.8798, 0.7993, 0.9441, 0.755, 0.8766, 0.7261, 0.8798, 0.7268, 0.9046, 0.7993, 0.9441, 0.9741, 0.7823, 0.9189, 0.7823, 0.9755, 0.7575, 0.8816, 0.7348, 0.8264, 0.7348, 0.8954, 0.6834, 0.9713, 0.7287, 0.9216, 0.7287, 0.9703, 0.6962, 0.9713, 0.7287, 0.9755, 0.7575, 0.9216, 0.7287, 0.8954, 0.6834, 0.8126, 0.6834, 0.8788, 0.6368, 0.7922, 0.8949, 0.7996, 0.9438, 0.7551, 0.8765, 0.7768, 0.7189, 0.7996, 0.8407, 0.752, 0.7274, 0.8778, 0.582, 0.8788, 0.6368, 0.8301, 0.582, 0.7922, 0.8949, 0.7551, 0.8765, 0.7996, 0.8407, 0.7521, 0.8442, 0.755, 0.8766, 0.7997, 0.8409, 0.9596, 0.58, 0.9334, 0.58, 0.9714, 0.5571, 0.7521, 0.8442, 0.7997, 0.8409, 0.7525, 0.7275, 0.9596, 0.58, 0.9703, 0.6962, 0.9334, 0.58, 0.8671, 0.4585, 0.8778, 0.582, 0.8409, 0.4585, 0.8789, 0.4356, 0.8671, 0.4585, 0.829, 0.4356, 0.7804, 0.6933, 0.7768, 0.7189, 0.7333, 0.7096, 0.7525, 0.7275, 0.7773, 0.719, 0.7339, 0.7096, 0.8343, 0.9727, 0.8343, 0.9334, 0.8736, 0.9727])
me_legleftfront.use_remesh_preserve_volume = False
me_legleftfront.use_remesh_preserve_attributes = False
me_legleftfront.use_mirror_vertex_groups = False
me_legleftfront.update()
me_legleftmiddle = bpy.data.meshes.new('LegLeftMiddle')
me_legleftmiddle.from_pydata([(-0.0122, -0.02516, -0.03076), (-0.02855, -0.02659, 0.01434), (-0.01638, 0.02266, -0.03076), (-0.03274, 0.02123, 0.01434), (0.03787, -0.03282, -0.02562), (0.01334, -0.03497, 0.04204), (0.0316, 0.0389, -0.02562), (0.007063, 0.03676, 0.04204), (0.05354, 0.03721, 0.05507), (0.07562, 0.03914, -0.005821), (0.05918, -0.02735, 0.05507), (0.08126, -0.02541, -0.005821), (0.1882, 0.05029, 0.1065), (0.1954, 0.05092, 0.04932), (0.1941, -0.01684, 0.1065), (0.2012, -0.01622, 0.04932), (0.2419, 0.0719, 0.1361), (0.2099, 0.05388, 0.02296), (0.2507, -0.0288, 0.1361), (0.2161, -0.01661, 0.02296), (0.2659, 0.05371, 0.08376), (0.2411, 0.05154, 0.03976), (0.2712, -0.006716, 0.08376), (0.2464, -0.008882, 0.03976), (0.3106, 0.05639, 0.03411), (0.2603, 0.052, 0.004994), (0.3156, -0.00161, 0.03411), (0.2654, -0.006005, 0.004994), (0.3716, 0.04858, -0.1041), (0.3407, 0.04588, -0.1124), (0.3743, 0.01668, -0.1041), (0.3435, 0.01398, -0.1124), (0.3904, 0.06469, -0.1236), (0.3318, 0.05957, -0.1393), (0.3957, 0.004076, -0.1236), (0.3371, -0.001047, -0.1393), (0.4028, 0.03524, -0.2549)], [], [(9, 13, 15), (7, 6, 2), (6, 9, 11), (1, 0, 4), (0, 2, 6), (7, 3, 1), (5, 10, 8), (7, 8, 9), (4, 11, 10), (15, 19, 18), (10, 14, 12), (10, 11, 15), (8, 12, 13), (16, 20, 21), (13, 12, 16), (13, 17, 19), (14, 18, 16), (21, 25, 27), (17, 21, 23), (16, 18, 22), (18, 19, 23), (26, 27, 31), (20, 22, 26), (23, 27, 26), (21, 20, 24), (29, 33, 35), (24, 28, 29), (25, 29, 31), (24, 26, 30), (28, 30, 34), (30, 31, 35), (28, 32, 33), (32, 34, 36), (34, 35, 36), (33, 32, 36), (35, 33, 36), (1, 3, 2), (11, 9, 15), (3, 7, 2), (4, 6, 11), (5, 1, 4), (4, 0, 6), (5, 7, 1), (7, 5, 8), (6, 7, 9), (5, 4, 10), (14, 15, 18), (8, 10, 12), (14, 10, 15), (9, 8, 13), (17, 16, 21), (17, 13, 16), (15, 13, 19), (12, 14, 16), (23, 21, 27), (19, 17, 23), (20, 16, 22), (22, 18, 23), (30, 26, 31), (24, 20, 26), (22, 23, 26), (25, 21, 24), (31, 29, 35), (25, 24, 29), (27, 25, 31), (28, 24, 30), (32, 28, 34), (34, 30, 35), (29, 28, 33), (0, 1, 2)])
_k = {(32, 36): 1.0, (34, 36): 1.0, (35, 36): 1.0, (33, 36): 1.0}
me_legleftmiddle.attributes.new('crease_edge', 'FLOAT', 'EDGE').data.foreach_set('value', [_k.get((min(e.vertices), max(e.vertices)), 0.0) for e in me_legleftmiddle.edges])
_uv = me_legleftmiddle.uv_layers.new(name='UVMap')
_uv.uv.foreach_set('vector', [0.9199, 0.8907, 0.9189, 0.7823, 0.9741, 0.7823, 0.5915, 0.9798, 0.5799, 0.922, 0.5421, 0.9396, 0.917, 0.9301, 0.9199, 0.8907, 0.973, 0.8907, 0.5503, 0.9789, 0.5424, 0.9404, 0.5802, 0.9227, 0.9661, 0.9707, 0.9268, 0.9707, 0.917, 0.9301, 0.8835, 0.8928, 0.8736, 0.9334, 0.8343, 0.9334, 0.8245, 0.8928, 0.8274, 0.8534, 0.8805, 0.8534, 0.5915, 0.9798, 0.6296, 0.9692, 0.6192, 0.9172, 0.5802, 0.9227, 0.6194, 0.9177, 0.63, 0.9697, 0.727, 0.9046, 0.7261, 0.8799, 0.7996, 0.9438, 0.8274, 0.8534, 0.8264, 0.7348, 0.8816, 0.7348, 0.63, 0.9697, 0.6194, 0.9177, 0.727, 0.9046, 0.6296, 0.9692, 0.7462, 0.9477, 0.7268, 0.9046, 0.7993, 0.9441, 0.792, 0.8951, 0.755, 0.8766, 0.7268, 0.9046, 0.7462, 0.9477, 0.7993, 0.9441, 0.9189, 0.7823, 0.9175, 0.7575, 0.9755, 0.7575, 0.8264, 0.7348, 0.8126, 0.6834, 0.8954, 0.6834, 0.9216, 0.7287, 0.9226, 0.6962, 0.9703, 0.6962, 0.9175, 0.7575, 0.9216, 0.7287, 0.9713, 0.7287, 0.8954, 0.6834, 0.8126, 0.6834, 0.8291, 0.6368, 0.7996, 0.9438, 0.7261, 0.8799, 0.7551, 0.8765, 0.7996, 0.8407, 0.7521, 0.8441, 0.752, 0.7274, 0.8788, 0.6368, 0.8291, 0.6368, 0.8301, 0.582, 0.7551, 0.8765, 0.7521, 0.8441, 0.7996, 0.8407, 0.755, 0.8766, 0.792, 0.8951, 0.7997, 0.8409, 0.9334, 0.58, 0.9215, 0.5571, 0.9714, 0.5571, 0.7997, 0.8409, 0.7773, 0.719, 0.7525, 0.7275, 0.9226, 0.6962, 0.9334, 0.58, 0.9596, 0.58, 0.8778, 0.582, 0.8301, 0.582, 0.8409, 0.4585, 0.8671, 0.4585, 0.8409, 0.4585, 0.829, 0.4356, 0.7768, 0.7189, 0.752, 0.7274, 0.7333, 0.7096, 0.7773, 0.719, 0.7811, 0.6935, 0.7339, 0.7096, 0.8789, 0.4356, 0.829, 0.4356, 0.854, 0.3277, 0.7804, 0.6933, 0.7333, 0.7096, 0.7258, 0.597, 0.7339, 0.7096, 0.7811, 0.6935, 0.7269, 0.5969, 0.9714, 0.5571, 0.9215, 0.5571, 0.9465, 0.4469, 0.8343, 0.9334, 0.8736, 0.9334, 0.8736, 0.9727, 0.973, 0.8907, 0.9199, 0.8907, 0.9741, 0.7823, 0.5498, 0.9781, 0.5915, 0.9798, 0.5421, 0.9396, 0.976, 0.9301, 0.917, 0.9301, 0.973, 0.8907, 0.592, 0.9805, 0.5503, 0.9789, 0.5802, 0.9227, 0.976, 0.9301, 0.9661, 0.9707, 0.917, 0.9301, 0.8245, 0.8928, 0.8835, 0.8928, 0.8343, 0.9334, 0.8835, 0.8928, 0.8245, 0.8928, 0.8805, 0.8534, 0.5799, 0.922, 0.5915, 0.9798, 0.6192, 0.9172, 0.592, 0.9805, 0.5802, 0.9227, 0.63, 0.9697, 0.7465, 0.9476, 0.727, 0.9046, 0.7996, 0.9438, 0.8805, 0.8534, 0.8274, 0.8534, 0.8816, 0.7348, 0.7465, 0.9476, 0.63, 0.9697, 0.727, 0.9046, 0.6192, 0.9172, 0.6296, 0.9692, 0.7268, 0.9046, 0.7261, 0.8798, 0.7993, 0.9441, 0.755, 0.8766, 0.7261, 0.8798, 0.7268, 0.9046, 0.7993, 0.9441, 0.9741, 0.7823, 0.9189, 0.7823, 0.9755, 0.7575, 0.8816, 0.7348, 0.8264, 0.7348, 0.8954, 0.6834, 0.9713, 0.7287, 0.9216, 0.7287, 0.9703, 0.6962, 0.9755, 0.7575, 0.9175, 0.7575, 0.9713, 0.7287, 0.8788, 0.6368, 0.8954, 0.6834, 0.8291, 0.6368, 0.7922, 0.8949, 0.7996, 0.9438, 0.7551, 0.8765, 0.7768, 0.7189, 0.7996, 0.8407, 0.752, 0.7274, 0.8778, 0.582, 0.8788, 0.6368, 0.8301, 0.582, 0.7922, 0.8949, 0.7551, 0.8765, 0.7996, 0.8407, 0.7521, 0.8442, 0.755, 0.8766, 0.7997, 0.8409, 0.9596, 0.58, 0.9334, 0.58, 0.9714, 0.5571, 0.7521, 0.8442, 0.7997, 0.8409, 0.7525, 0.7275, 0.9703, 0.6962, 0.9226, 0.6962, 0.9596, 0.58, 0.8671, 0.4585, 0.8778, 0.582, 0.8409, 0.4585, 0.8789, 0.4356, 0.8671, 0.4585, 0.829, 0.4356, 0.7804, 0.6933, 0.7768, 0.7189, 0.7333, 0.7096, 0.7525, 0.7275, 0.7773, 0.719, 0.7339, 0.7096, 0.8343, 0.9727, 0.8343, 0.9334, 0.8736, 0.9727])
me_legleftmiddle.use_remesh_preserve_volume = False
me_legleftmiddle.use_remesh_preserve_attributes = False
me_legleftmiddle.use_mirror_vertex_groups = False
me_legleftmiddle.update()

# ---- objects
ob_body = bpy.data.objects.new('Body', me_body)
ob_legrightmiddle = bpy.data.objects.new('LegRightMiddle', me_legrightmiddle)
ob_legrightfront = bpy.data.objects.new('LegRightFront', me_legrightfront)
ob_legrightback = bpy.data.objects.new('LegRightBack', me_legrightback)
ob_head = bpy.data.objects.new('Head', me_head)
ob_mouthright = bpy.data.objects.new('MouthRight', me_mouthright)
ob_mouthleft = bpy.data.objects.new('MouthLeft', me_mouthleft)
ob_legleftback = bpy.data.objects.new('LegLeftBack', me_legleftback)
ob_legleftfront = bpy.data.objects.new('LegLeftFront', me_legleftfront)
ob_legleftmiddle = bpy.data.objects.new('LegLeftMiddle', me_legleftmiddle)

# ---- transforms, parenting, visibility, modifiers, constraints
ob_body.location = (0.0, 0.04827, 0.2555)
ob_body.lineart.crease_threshold = 0.0
_m = ob_body.modifiers.new('Subsurf', 'SUBSURF')
_m.uv_smooth = 'PRESERVE_CORNERS'
_m.quality = 1
_m.render_levels = 1
_m.show_only_control_edges = False
ob_legrightmiddle.parent = ob_body
ob_legrightmiddle.matrix_parent_inverse = Matrix(((1.0, 0.0, 0.0, 0.0), (0.0, 1.0, 0.0, -0.04827), (0.0, 0.0, 1.0, -0.2555), (0.0, 0.0, 0.0, 1.0)))
ob_legrightmiddle.location = (-0.12, 0.1032, 0.24)
ob_legrightmiddle.lineart.crease_threshold = 0.0
_m = ob_legrightmiddle.modifiers.new('Subsurf', 'SUBSURF')
_m.uv_smooth = 'PRESERVE_CORNERS'
_m.quality = 1
_m.render_levels = 1
_m.show_only_control_edges = False
ob_legrightfront.parent = ob_body
ob_legrightfront.matrix_parent_inverse = Matrix(((1.0, 0.0, 0.0, 0.0), (0.0, 1.0, 0.0, -0.04827), (0.0, 0.0, 1.0, -0.2555), (0.0, 0.0, 0.0, 1.0)))
ob_legrightfront.location = (-0.132, 0.0168, 0.24)
ob_legrightfront.lineart.crease_threshold = 0.0
_m = ob_legrightfront.modifiers.new('Subsurf', 'SUBSURF')
_m.uv_smooth = 'PRESERVE_CORNERS'
_m.quality = 1
_m.render_levels = 1
_m.show_only_control_edges = False
ob_legrightback.parent = ob_body
ob_legrightback.matrix_parent_inverse = Matrix(((1.0, 0.0, 0.0, 0.0), (0.0, 1.0, 0.0, -0.04827), (0.0, 0.0, 1.0, -0.2555), (0.0, 0.0, 0.0, 1.0)))
ob_legrightback.location = (-0.072, 0.192, 0.24)
ob_legrightback.lineart.crease_threshold = 0.0
_m = ob_legrightback.modifiers.new('Subsurf', 'SUBSURF')
_m.uv_smooth = 'PRESERVE_CORNERS'
_m.quality = 1
_m.render_levels = 1
_m.show_only_control_edges = False
ob_head.parent = ob_body
ob_head.matrix_parent_inverse = Matrix(((1.0, 0.0, 0.0, 0.0), (0.0, 1.0, 0.0, -0.04827), (0.0, 0.0, 1.0, -0.2555), (0.0, 0.0, 0.0, 1.0)))
ob_head.location = (-4.92e-19, -0.3677, 0.2119)
ob_head.lineart.crease_threshold = 0.0
_m = ob_head.modifiers.new('Subsurf', 'SUBSURF')
_m.uv_smooth = 'PRESERVE_CORNERS'
_m.quality = 1
_m.render_levels = 1
_m.show_only_control_edges = False
ob_mouthright.parent = ob_head
ob_mouthright.matrix_parent_inverse = Matrix(((1.0, 0.0, 0.0, 4.92e-19), (0.0, 1.0, 0.0, 0.3677), (0.0, 0.0, 1.0, -0.2119), (0.0, 0.0, 0.0, 1.0)))
ob_mouthright.location = (-0.0552, -0.4562, 0.1177)
ob_mouthright.lineart.crease_threshold = 0.0
_m = ob_mouthright.modifiers.new('Subsurf', 'SUBSURF')
_m.uv_smooth = 'PRESERVE_CORNERS'
_m.quality = 1
_m.render_levels = 1
_m.show_only_control_edges = False
ob_mouthleft.parent = ob_head
ob_mouthleft.matrix_parent_inverse = Matrix(((1.0, 0.0, 0.0, 4.92e-19), (0.0, 1.0, 0.0, 0.3677), (0.0, 0.0, 1.0, -0.2119), (0.0, 0.0, 0.0, 1.0)))
ob_mouthleft.location = (0.0552, -0.4562, 0.1177)
ob_mouthleft.lineart.crease_threshold = 0.0
_m = ob_mouthleft.modifiers.new('Subsurf', 'SUBSURF')
_m.uv_smooth = 'PRESERVE_CORNERS'
_m.quality = 1
_m.render_levels = 1
_m.show_only_control_edges = False
ob_legleftback.parent = ob_body
ob_legleftback.matrix_parent_inverse = Matrix(((1.0, 0.0, 0.0, 0.0), (0.0, 1.0, 0.0, -0.04827), (0.0, 0.0, 1.0, -0.2555), (0.0, 0.0, 0.0, 1.0)))
ob_legleftback.location = (0.072, 0.192, 0.24)
ob_legleftback.lineart.crease_threshold = 0.0
_m = ob_legleftback.modifiers.new('Subsurf', 'SUBSURF')
_m.uv_smooth = 'PRESERVE_CORNERS'
_m.quality = 1
_m.render_levels = 1
_m.show_only_control_edges = False
ob_legleftfront.parent = ob_body
ob_legleftfront.matrix_parent_inverse = Matrix(((1.0, 0.0, 0.0, 0.0), (0.0, 1.0, 0.0, -0.04827), (0.0, 0.0, 1.0, -0.2555), (0.0, 0.0, 0.0, 1.0)))
ob_legleftfront.location = (0.132, 0.0168, 0.24)
ob_legleftfront.lineart.crease_threshold = 0.0
_m = ob_legleftfront.modifiers.new('Subsurf', 'SUBSURF')
_m.uv_smooth = 'PRESERVE_CORNERS'
_m.quality = 1
_m.render_levels = 1
_m.show_only_control_edges = False
ob_legleftmiddle.parent = ob_body
ob_legleftmiddle.matrix_parent_inverse = Matrix(((1.0, 0.0, 0.0, 0.0), (0.0, 1.0, 0.0, -0.04827), (0.0, 0.0, 1.0, -0.2555), (0.0, 0.0, 0.0, 1.0)))
ob_legleftmiddle.location = (0.12, 0.1032, 0.24)
ob_legleftmiddle.lineart.crease_threshold = 0.0
_m = ob_legleftmiddle.modifiers.new('Subsurf', 'SUBSURF')
_m.uv_smooth = 'PRESERVE_CORNERS'
_m.quality = 1
_m.render_levels = 1
_m.show_only_control_edges = False

# ---- collection membership
col_collection_1.objects.link(ob_body)
col_collection_1.objects.link(ob_legrightmiddle)
col_collection_1.objects.link(ob_legrightfront)
col_collection_1.objects.link(ob_legrightback)
col_collection_1.objects.link(ob_head)
col_collection_1.objects.link(ob_mouthright)
col_collection_1.objects.link(ob_mouthleft)
col_collection_1.objects.link(ob_legleftback)
col_collection_1.objects.link(ob_legleftfront)
col_collection_1.objects.link(ob_legleftmiddle)

# ---- scene / render settings (as saved in the file)
scene.frame_start = 1; scene.frame_end = 250; scene.frame_set(1)
scene.render.engine = 'BLENDER_EEVEE_NEXT'
scene.render.resolution_percentage = 50
scene.render.dither_intensity = 0.0
scene.cycles.use_denoising = False
scene.cycles.samples = 10
scene.cycles.sampling_pattern = 'TABULATED_SOBOL'
scene.cycles.light_sampling_threshold = 0.0
scene.cycles.use_adaptive_sampling = False
scene.cycles.use_light_tree = False
scene.cycles.blur_glossy = 0.0
scene.cycles.pixel_filter_type = 'GAUSSIAN'
scene.cycles.sample_clamp_indirect = 0.0
scene.view_settings.view_transform = 'Standard'
bpy.context.view_layer.update()

# ---- added for rendering (the .blend has no active camera and no usable light): camera, sun
cam_auto = bpy.data.cameras.new('AutoCamera')
cam_auto.lens = 50.0
cam_auto.sensor_width = 36.0
cam_auto.clip_end = 1000.0
ob_auto_camera = bpy.data.objects.new('AutoCamera', cam_auto)
scene.collection.objects.link(ob_auto_camera)
ob_auto_camera.location = (1.37559, -1.71756, 1.35752)
ob_auto_camera.rotation_euler = (1.09748, -7.21219e-08, 0.694738)
scene.camera = ob_auto_camera
light_auto_sun = bpy.data.lights.new('AutoSun', 'SUN')
light_auto_sun.energy = 3.0
light_auto_sun.angle = 0.0523599
ob_auto_sun = bpy.data.objects.new('AutoSun', light_auto_sun)
scene.collection.objects.link(ob_auto_sun)
ob_auto_sun.rotation_euler = (0.872665, 0.174533, 0.523599)
bpy.context.view_layer.update()
